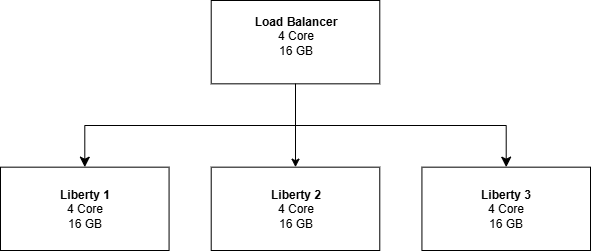

The diagram above was exported from draw.io. Its source (the exported page's mxGraphModel, read from the mxfile embedded in the PNG):
<mxGraphModel dx="1042" dy="527" grid="1" gridSize="10" guides="1" tooltips="1" connect="1" arrows="1" fold="1" page="1" pageScale="1" pageWidth="850" pageHeight="1100" math="0" shadow="0">
  <root>
    <mxCell id="0" />
    <mxCell id="1" parent="0" />
    <mxCell id="jtMhLVMnc4V_ak8li6yM-9" value="" style="group" parent="1" vertex="1" connectable="0">
      <mxGeometry x="130" y="280" width="590" height="250" as="geometry" />
    </mxCell>
    <mxCell id="jtMhLVMnc4V_ak8li6yM-1" value="&lt;b&gt;Load Balancer&lt;/b&gt;&lt;br&gt;4 Core&lt;br&gt;16 GB&lt;div&gt;&lt;br&gt;&lt;/div&gt;" style="rounded=0;whiteSpace=wrap;html=1;" parent="jtMhLVMnc4V_ak8li6yM-9" vertex="1">
      <mxGeometry x="210.7142857142857" width="168.57142857142856" height="83.33333333333333" as="geometry" />
    </mxCell>
    <mxCell id="jtMhLVMnc4V_ak8li6yM-2" value="&lt;b&gt;Liberty 1&lt;/b&gt;&lt;br&gt;4 Core&lt;br&gt;16 GB" style="rounded=0;whiteSpace=wrap;html=1;" parent="jtMhLVMnc4V_ak8li6yM-9" vertex="1">
      <mxGeometry y="166.66666666666666" width="168.57142857142856" height="83.33333333333333" as="geometry" />
    </mxCell>
    <mxCell id="jtMhLVMnc4V_ak8li6yM-3" value="&lt;b&gt;Liberty 2&lt;/b&gt;&lt;br&gt;4 Core&lt;br&gt;16 GB" style="rounded=0;whiteSpace=wrap;html=1;" parent="jtMhLVMnc4V_ak8li6yM-9" vertex="1">
      <mxGeometry x="210.7142857142857" y="166.66666666666666" width="168.57142857142856" height="83.33333333333333" as="geometry" />
    </mxCell>
    <mxCell id="jtMhLVMnc4V_ak8li6yM-4" value="&lt;b&gt;Liberty 3&lt;/b&gt;&lt;br&gt;4 Core&lt;br&gt;16 GB" style="rounded=0;whiteSpace=wrap;html=1;" parent="jtMhLVMnc4V_ak8li6yM-9" vertex="1">
      <mxGeometry x="421.4285714285714" y="166.66666666666666" width="168.57142857142856" height="83.33333333333333" as="geometry" />
    </mxCell>
    <mxCell id="jtMhLVMnc4V_ak8li6yM-6" value="" style="edgeStyle=segmentEdgeStyle;endArrow=classic;html=1;curved=0;rounded=0;endSize=8;startSize=8;exitX=0.5;exitY=1;exitDx=0;exitDy=0;" parent="jtMhLVMnc4V_ak8li6yM-9" source="jtMhLVMnc4V_ak8li6yM-1" target="jtMhLVMnc4V_ak8li6yM-2" edge="1">
      <mxGeometry width="50" height="50" relative="1" as="geometry">
        <mxPoint x="-140.47619047619045" y="111.11111111111111" as="sourcePoint" />
        <mxPoint x="-70.23809523809523" y="41.666666666666664" as="targetPoint" />
        <Array as="points">
          <mxPoint x="295" y="125" />
          <mxPoint x="84.28571428571428" y="125" />
        </Array>
      </mxGeometry>
    </mxCell>
    <mxCell id="jtMhLVMnc4V_ak8li6yM-7" value="" style="edgeStyle=segmentEdgeStyle;endArrow=classic;html=1;curved=0;rounded=0;endSize=8;startSize=8;exitX=0.5;exitY=1;exitDx=0;exitDy=0;entryX=0.5;entryY=0;entryDx=0;entryDy=0;" parent="jtMhLVMnc4V_ak8li6yM-9" source="jtMhLVMnc4V_ak8li6yM-1" target="jtMhLVMnc4V_ak8li6yM-4" edge="1">
      <mxGeometry width="50" height="50" relative="1" as="geometry">
        <mxPoint x="-14.047619047619047" y="375" as="sourcePoint" />
        <mxPoint x="56.19047619047619" y="305.55555555555554" as="targetPoint" />
        <Array as="points">
          <mxPoint x="295" y="125" />
          <mxPoint x="505.71428571428567" y="125" />
        </Array>
      </mxGeometry>
    </mxCell>
    <mxCell id="jtMhLVMnc4V_ak8li6yM-8" value="" style="endArrow=classic;html=1;rounded=0;exitX=0.5;exitY=1;exitDx=0;exitDy=0;entryX=0.5;entryY=0;entryDx=0;entryDy=0;" parent="jtMhLVMnc4V_ak8li6yM-9" source="jtMhLVMnc4V_ak8li6yM-1" target="jtMhLVMnc4V_ak8li6yM-3" edge="1">
      <mxGeometry width="50" height="50" relative="1" as="geometry">
        <mxPoint x="280.9523809523809" y="277.77777777777777" as="sourcePoint" />
        <mxPoint x="351.19047619047615" y="208.33333333333331" as="targetPoint" />
      </mxGeometry>
    </mxCell>
  </root>
</mxGraphModel>